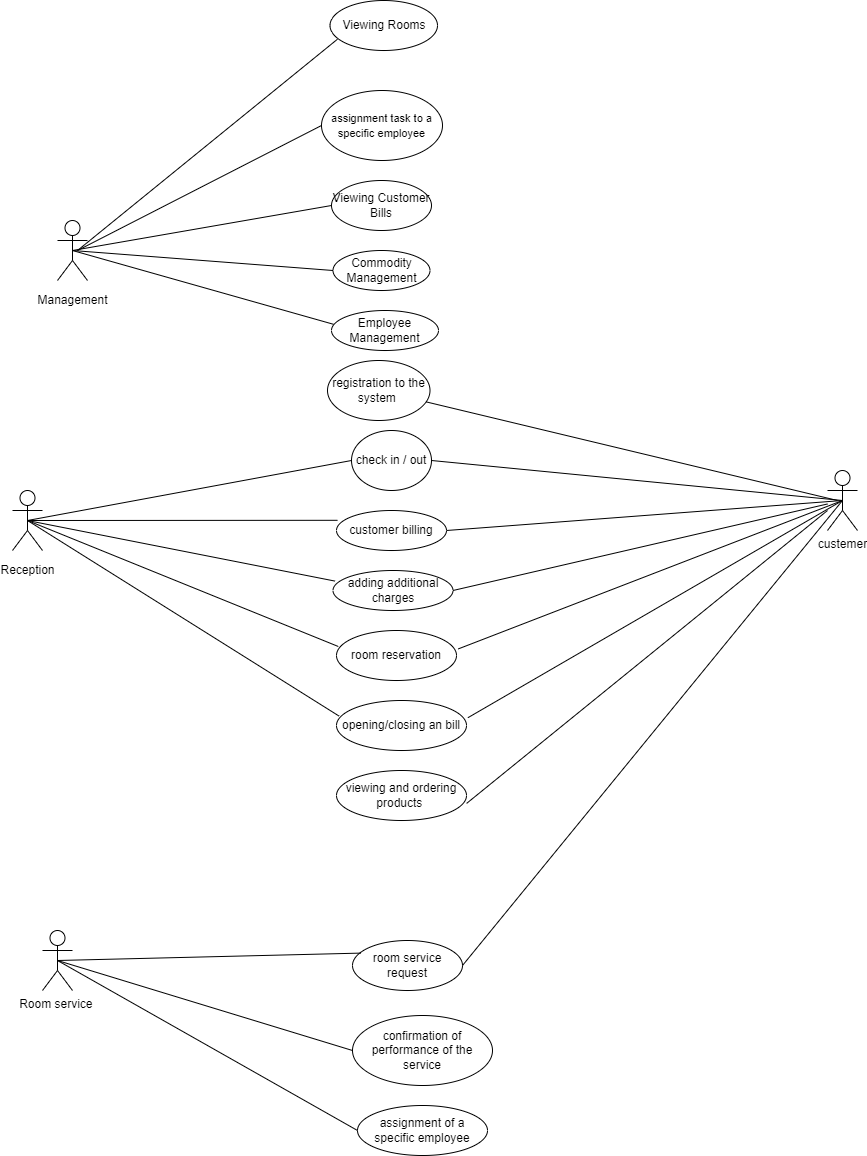

The diagram above was exported from draw.io. Its source (the exported page's mxGraphModel, read from the mxfile embedded in the PNG):
<mxGraphModel dx="1972" dy="1839" grid="1" gridSize="10" guides="1" tooltips="1" connect="1" arrows="1" fold="1" page="1" pageScale="1" pageWidth="827" pageHeight="1169" math="0" shadow="0">
  <root>
    <mxCell id="0" />
    <mxCell id="1" parent="0" />
    <mxCell id="Zkh4Q2NKJdjU8CESHUH6-2" value="&lt;span style=&quot;font-family: &amp;#34;arial&amp;#34; , sans-serif&quot;&gt;&lt;font style=&quot;font-size: 12px&quot;&gt;Reception&lt;/font&gt;&lt;/span&gt;&lt;span style=&quot;font-size: 14.0pt ; font-family: &amp;#34;arial&amp;#34; , sans-serif&quot;&gt;&lt;/span&gt;" style="shape=umlActor;verticalLabelPosition=bottom;verticalAlign=top;html=1;outlineConnect=0;" parent="1" vertex="1">
      <mxGeometry x="105" y="330" width="30" height="60" as="geometry" />
    </mxCell>
    <mxCell id="Zkh4Q2NKJdjU8CESHUH6-3" value="&lt;span style=&quot;font-family: &amp;#34;arial&amp;#34; , sans-serif&quot;&gt;&lt;font style=&quot;font-size: 12px&quot;&gt;Management&lt;/font&gt;&lt;/span&gt;&lt;span style=&quot;font-size: 14.0pt ; font-family: &amp;#34;arial&amp;#34; , sans-serif&quot;&gt;&lt;/span&gt;" style="shape=umlActor;verticalLabelPosition=bottom;verticalAlign=top;html=1;outlineConnect=0;" parent="1" vertex="1">
      <mxGeometry x="150" y="60" width="30" height="60" as="geometry" />
    </mxCell>
    <mxCell id="Zkh4Q2NKJdjU8CESHUH6-7" value="&lt;span style=&quot;font-family: &amp;#34;arial&amp;#34; , sans-serif&quot;&gt;&lt;font style=&quot;font-size: 12px&quot;&gt;Room service&amp;nbsp;&lt;/font&gt;&lt;/span&gt;" style="shape=umlActor;verticalLabelPosition=bottom;verticalAlign=top;html=1;outlineConnect=0;" parent="1" vertex="1">
      <mxGeometry x="135" y="770" width="30" height="60" as="geometry" />
    </mxCell>
    <mxCell id="Zkh4Q2NKJdjU8CESHUH6-9" value="custemer" style="shape=umlActor;verticalLabelPosition=bottom;verticalAlign=top;html=1;outlineConnect=0;" parent="1" vertex="1">
      <mxGeometry x="920" y="310" width="30" height="60" as="geometry" />
    </mxCell>
    <mxCell id="Zkh4Q2NKJdjU8CESHUH6-12" value="check in / out" style="ellipse;whiteSpace=wrap;html=1;" parent="1" vertex="1">
      <mxGeometry x="444" y="270" width="80" height="60" as="geometry" />
    </mxCell>
    <mxCell id="Zkh4Q2NKJdjU8CESHUH6-23" value="&lt;span style=&quot;font-family: &amp;#34;arial&amp;#34; , sans-serif&quot;&gt;&lt;font style=&quot;font-size: 12px&quot;&gt;Commodity Management&lt;/font&gt;&lt;/span&gt;" style="ellipse;whiteSpace=wrap;html=1;" parent="1" vertex="1">
      <mxGeometry x="425.5" y="90" width="97" height="40" as="geometry" />
    </mxCell>
    <mxCell id="Zkh4Q2NKJdjU8CESHUH6-27" value="&lt;span style=&quot;font-family: &amp;#34;arial&amp;#34; , sans-serif&quot;&gt;&lt;font style=&quot;font-size: 12px&quot;&gt;adding additional charges&lt;/font&gt;&lt;/span&gt;" style="ellipse;whiteSpace=wrap;html=1;" parent="1" vertex="1">
      <mxGeometry x="425.5" y="410" width="120" height="40" as="geometry" />
    </mxCell>
    <mxCell id="Zkh4Q2NKJdjU8CESHUH6-28" value="&lt;span style=&quot;font-family: &amp;#34;arial&amp;#34; , sans-serif&quot;&gt;&lt;font style=&quot;font-size: 12px&quot;&gt;opening/closing an bill&lt;/font&gt;&lt;/span&gt;" style="ellipse;whiteSpace=wrap;html=1;" parent="1" vertex="1">
      <mxGeometry x="429" y="540" width="130" height="50" as="geometry" />
    </mxCell>
    <mxCell id="Zkh4Q2NKJdjU8CESHUH6-29" value="&lt;span style=&quot;font-family: &amp;#34;arial&amp;#34; , sans-serif&quot;&gt;&lt;font style=&quot;font-size: 12px&quot;&gt;customer billing&lt;/font&gt;&lt;/span&gt;" style="ellipse;whiteSpace=wrap;html=1;" parent="1" vertex="1">
      <mxGeometry x="429" y="350" width="110" height="40" as="geometry" />
    </mxCell>
    <mxCell id="Zkh4Q2NKJdjU8CESHUH6-30" value="&lt;span style=&quot;font-family: &amp;#34;arial&amp;#34; , sans-serif&quot;&gt;&lt;font style=&quot;font-size: 12px&quot;&gt;room reservation&lt;/font&gt;&lt;/span&gt;" style="ellipse;whiteSpace=wrap;html=1;" parent="1" vertex="1">
      <mxGeometry x="429" y="470" width="120" height="50" as="geometry" />
    </mxCell>
    <mxCell id="Zkh4Q2NKJdjU8CESHUH6-32" value="&lt;span style=&quot;font-family: &amp;#34;arial&amp;#34; , sans-serif&quot;&gt;&lt;font style=&quot;font-size: 12px&quot;&gt;Viewing Customer Bills&lt;/font&gt;&lt;/span&gt;" style="ellipse;whiteSpace=wrap;html=1;" parent="1" vertex="1">
      <mxGeometry x="424" y="20" width="100" height="50" as="geometry" />
    </mxCell>
    <mxCell id="Zkh4Q2NKJdjU8CESHUH6-35" value="&lt;span style=&quot;font-family: &amp;#34;arial&amp;#34; , sans-serif&quot;&gt;&lt;font style=&quot;font-size: 12px&quot;&gt;confirmation of performance of the service&lt;/font&gt;&lt;/span&gt;" style="ellipse;whiteSpace=wrap;html=1;" parent="1" vertex="1">
      <mxGeometry x="445" y="855" width="140" height="70" as="geometry" />
    </mxCell>
    <mxCell id="Zkh4Q2NKJdjU8CESHUH6-36" value="&lt;span style=&quot;font-family: &amp;#34;arial&amp;#34; , sans-serif&quot;&gt;&lt;font style=&quot;font-size: 12px&quot;&gt;assignment of a specific employee&lt;/font&gt;&lt;/span&gt;" style="ellipse;whiteSpace=wrap;html=1;" parent="1" vertex="1">
      <mxGeometry x="450" y="945" width="130" height="50" as="geometry" />
    </mxCell>
    <mxCell id="Zkh4Q2NKJdjU8CESHUH6-37" value="&lt;span style=&quot;font-family: &amp;#34;arial&amp;#34; , sans-serif&quot;&gt;&lt;font style=&quot;font-size: 12px&quot;&gt;Employee Management&lt;/font&gt;&lt;/span&gt;" style="ellipse;whiteSpace=wrap;html=1;" parent="1" vertex="1">
      <mxGeometry x="424" y="150" width="107" height="40" as="geometry" />
    </mxCell>
    <mxCell id="Zkh4Q2NKJdjU8CESHUH6-38" value="&lt;span style=&quot;font-size:14.0pt;font-family:&amp;quot;Arial&amp;quot;,sans-serif;&lt;br/&gt;mso-fareast-font-family:&amp;quot;Times New Roman&amp;quot;;mso-ansi-language:EN-US;mso-fareast-language:&lt;br/&gt;HE;mso-bidi-language:HE&quot;&gt;room service request&lt;/span&gt;" style="ellipse;whiteSpace=wrap;html=1;" parent="1" vertex="1">
      <mxGeometry x="445" y="780" width="110" height="50" as="geometry" />
    </mxCell>
    <mxCell id="Zkh4Q2NKJdjU8CESHUH6-45" value="" style="endArrow=none;html=1;rounded=0;fontSize=12;exitX=1;exitY=0.5;exitDx=0;exitDy=0;entryX=0.5;entryY=0.5;entryDx=0;entryDy=0;entryPerimeter=0;" parent="1" source="Zkh4Q2NKJdjU8CESHUH6-29" target="Zkh4Q2NKJdjU8CESHUH6-9" edge="1">
      <mxGeometry width="50" height="50" relative="1" as="geometry">
        <mxPoint x="410" y="290" as="sourcePoint" />
        <mxPoint x="460" y="240" as="targetPoint" />
      </mxGeometry>
    </mxCell>
    <mxCell id="Zkh4Q2NKJdjU8CESHUH6-46" value="" style="endArrow=none;html=1;rounded=0;fontSize=12;exitX=0.009;exitY=0.245;exitDx=0;exitDy=0;exitPerimeter=0;entryX=0.5;entryY=0.5;entryDx=0;entryDy=0;entryPerimeter=0;" parent="1" source="Zkh4Q2NKJdjU8CESHUH6-29" target="Zkh4Q2NKJdjU8CESHUH6-2" edge="1">
      <mxGeometry width="50" height="50" relative="1" as="geometry">
        <mxPoint x="410" y="290" as="sourcePoint" />
        <mxPoint x="460" y="240" as="targetPoint" />
      </mxGeometry>
    </mxCell>
    <mxCell id="Zkh4Q2NKJdjU8CESHUH6-47" value="" style="endArrow=none;html=1;rounded=0;fontSize=12;entryX=0.5;entryY=0.5;entryDx=0;entryDy=0;entryPerimeter=0;exitX=1;exitY=0.5;exitDx=0;exitDy=0;" parent="1" source="Zkh4Q2NKJdjU8CESHUH6-12" target="Zkh4Q2NKJdjU8CESHUH6-9" edge="1">
      <mxGeometry width="50" height="50" relative="1" as="geometry">
        <mxPoint x="410" y="290" as="sourcePoint" />
        <mxPoint x="460" y="240" as="targetPoint" />
      </mxGeometry>
    </mxCell>
    <mxCell id="Zkh4Q2NKJdjU8CESHUH6-48" value="" style="endArrow=none;html=1;rounded=0;fontSize=12;exitX=0.5;exitY=0.5;exitDx=0;exitDy=0;exitPerimeter=0;entryX=0;entryY=0.5;entryDx=0;entryDy=0;" parent="1" source="Zkh4Q2NKJdjU8CESHUH6-2" target="Zkh4Q2NKJdjU8CESHUH6-12" edge="1">
      <mxGeometry width="50" height="50" relative="1" as="geometry">
        <mxPoint x="410" y="290" as="sourcePoint" />
        <mxPoint x="460" y="240" as="targetPoint" />
      </mxGeometry>
    </mxCell>
    <mxCell id="Zkh4Q2NKJdjU8CESHUH6-50" value="" style="endArrow=none;html=1;rounded=0;fontSize=12;entryX=0.5;entryY=0.5;entryDx=0;entryDy=0;entryPerimeter=0;exitX=0.019;exitY=0.345;exitDx=0;exitDy=0;exitPerimeter=0;" parent="1" source="Zkh4Q2NKJdjU8CESHUH6-37" target="Zkh4Q2NKJdjU8CESHUH6-3" edge="1">
      <mxGeometry width="50" height="50" relative="1" as="geometry">
        <mxPoint x="410" y="290" as="sourcePoint" />
        <mxPoint x="460" y="240" as="targetPoint" />
      </mxGeometry>
    </mxCell>
    <mxCell id="Zkh4Q2NKJdjU8CESHUH6-51" value="" style="endArrow=none;html=1;rounded=0;fontSize=12;entryX=0.5;entryY=0.5;entryDx=0;entryDy=0;entryPerimeter=0;exitX=0;exitY=0.5;exitDx=0;exitDy=0;" parent="1" source="Zkh4Q2NKJdjU8CESHUH6-23" target="Zkh4Q2NKJdjU8CESHUH6-3" edge="1">
      <mxGeometry width="50" height="50" relative="1" as="geometry">
        <mxPoint x="410" y="290" as="sourcePoint" />
        <mxPoint x="460" y="240" as="targetPoint" />
      </mxGeometry>
    </mxCell>
    <mxCell id="Zkh4Q2NKJdjU8CESHUH6-52" value="" style="endArrow=none;html=1;rounded=0;fontSize=12;entryX=0.5;entryY=0.5;entryDx=0;entryDy=0;entryPerimeter=0;exitX=0;exitY=0.5;exitDx=0;exitDy=0;" parent="1" source="Zkh4Q2NKJdjU8CESHUH6-32" target="Zkh4Q2NKJdjU8CESHUH6-3" edge="1">
      <mxGeometry width="50" height="50" relative="1" as="geometry">
        <mxPoint x="410" y="290" as="sourcePoint" />
        <mxPoint x="460" y="240" as="targetPoint" />
      </mxGeometry>
    </mxCell>
    <mxCell id="Zkh4Q2NKJdjU8CESHUH6-53" value="" style="endArrow=none;html=1;rounded=0;fontSize=12;exitX=0.017;exitY=0.265;exitDx=0;exitDy=0;exitPerimeter=0;entryX=0.5;entryY=0.5;entryDx=0;entryDy=0;entryPerimeter=0;" parent="1" source="Zkh4Q2NKJdjU8CESHUH6-27" target="Zkh4Q2NKJdjU8CESHUH6-2" edge="1">
      <mxGeometry width="50" height="50" relative="1" as="geometry">
        <mxPoint x="439.99" y="369.79999999999995" as="sourcePoint" />
        <mxPoint x="175" y="310" as="targetPoint" />
      </mxGeometry>
    </mxCell>
    <mxCell id="Zkh4Q2NKJdjU8CESHUH6-54" value="" style="endArrow=none;html=1;rounded=0;fontSize=12;exitX=1;exitY=0.5;exitDx=0;exitDy=0;" parent="1" source="Zkh4Q2NKJdjU8CESHUH6-27" target="Zkh4Q2NKJdjU8CESHUH6-9" edge="1">
      <mxGeometry width="50" height="50" relative="1" as="geometry">
        <mxPoint x="449.99" y="379.79999999999995" as="sourcePoint" />
        <mxPoint x="185" y="320" as="targetPoint" />
      </mxGeometry>
    </mxCell>
    <mxCell id="Zkh4Q2NKJdjU8CESHUH6-56" value="" style="endArrow=none;html=1;rounded=0;fontSize=12;exitX=0.015;exitY=0.32;exitDx=0;exitDy=0;exitPerimeter=0;entryX=0.5;entryY=0.5;entryDx=0;entryDy=0;entryPerimeter=0;" parent="1" source="Zkh4Q2NKJdjU8CESHUH6-30" target="Zkh4Q2NKJdjU8CESHUH6-2" edge="1">
      <mxGeometry width="50" height="50" relative="1" as="geometry">
        <mxPoint x="437.53999999999996" y="430.5999999999999" as="sourcePoint" />
        <mxPoint x="130" y="370" as="targetPoint" />
      </mxGeometry>
    </mxCell>
    <mxCell id="Zkh4Q2NKJdjU8CESHUH6-57" value="" style="endArrow=none;html=1;rounded=0;fontSize=12;exitX=0.5;exitY=0.5;exitDx=0;exitDy=0;exitPerimeter=0;entryX=1.015;entryY=0.368;entryDx=0;entryDy=0;entryPerimeter=0;" parent="1" source="Zkh4Q2NKJdjU8CESHUH6-9" target="Zkh4Q2NKJdjU8CESHUH6-30" edge="1">
      <mxGeometry width="50" height="50" relative="1" as="geometry">
        <mxPoint x="447.53999999999996" y="440.5999999999999" as="sourcePoint" />
        <mxPoint x="140" y="380" as="targetPoint" />
      </mxGeometry>
    </mxCell>
    <mxCell id="Zkh4Q2NKJdjU8CESHUH6-58" value="" style="endArrow=none;html=1;rounded=0;fontSize=12;exitX=0.02;exitY=0.312;exitDx=0;exitDy=0;exitPerimeter=0;entryX=0.5;entryY=0.5;entryDx=0;entryDy=0;entryPerimeter=0;" parent="1" source="Zkh4Q2NKJdjU8CESHUH6-28" target="Zkh4Q2NKJdjU8CESHUH6-2" edge="1">
      <mxGeometry width="50" height="50" relative="1" as="geometry">
        <mxPoint x="440.79999999999995" y="496" as="sourcePoint" />
        <mxPoint x="130" y="370" as="targetPoint" />
      </mxGeometry>
    </mxCell>
    <mxCell id="Zkh4Q2NKJdjU8CESHUH6-59" value="" style="endArrow=none;html=1;rounded=0;fontSize=12;exitX=1.011;exitY=0.344;exitDx=0;exitDy=0;exitPerimeter=0;entryX=0.5;entryY=0.5;entryDx=0;entryDy=0;entryPerimeter=0;" parent="1" source="Zkh4Q2NKJdjU8CESHUH6-28" target="Zkh4Q2NKJdjU8CESHUH6-9" edge="1">
      <mxGeometry width="50" height="50" relative="1" as="geometry">
        <mxPoint x="450.79999999999995" y="506" as="sourcePoint" />
        <mxPoint x="140" y="380" as="targetPoint" />
      </mxGeometry>
    </mxCell>
    <mxCell id="Zkh4Q2NKJdjU8CESHUH6-63" value="" style="endArrow=none;html=1;rounded=0;fontSize=12;exitX=0;exitY=0.5;exitDx=0;exitDy=0;entryX=0.5;entryY=0.5;entryDx=0;entryDy=0;entryPerimeter=0;" parent="1" source="Zkh4Q2NKJdjU8CESHUH6-35" target="Zkh4Q2NKJdjU8CESHUH6-7" edge="1">
      <mxGeometry width="50" height="50" relative="1" as="geometry">
        <mxPoint x="453.5799999999999" y="715.5999999999999" as="sourcePoint" />
        <mxPoint x="130" y="655" as="targetPoint" />
      </mxGeometry>
    </mxCell>
    <mxCell id="Zkh4Q2NKJdjU8CESHUH6-64" value="" style="endArrow=none;html=1;rounded=0;fontSize=12;exitX=1;exitY=0.5;exitDx=0;exitDy=0;entryX=0.5;entryY=0.5;entryDx=0;entryDy=0;entryPerimeter=0;" parent="1" source="Zkh4Q2NKJdjU8CESHUH6-38" target="Zkh4Q2NKJdjU8CESHUH6-9" edge="1">
      <mxGeometry width="50" height="50" relative="1" as="geometry">
        <mxPoint x="478.5799999999999" y="660.5999999999999" as="sourcePoint" />
        <mxPoint x="155" y="600" as="targetPoint" />
      </mxGeometry>
    </mxCell>
    <mxCell id="Zkh4Q2NKJdjU8CESHUH6-65" value="" style="endArrow=none;html=1;rounded=0;fontSize=12;exitX=0.076;exitY=0.252;exitDx=0;exitDy=0;exitPerimeter=0;entryX=0.5;entryY=0.5;entryDx=0;entryDy=0;entryPerimeter=0;" parent="1" source="Zkh4Q2NKJdjU8CESHUH6-38" target="Zkh4Q2NKJdjU8CESHUH6-7" edge="1">
      <mxGeometry width="50" height="50" relative="1" as="geometry">
        <mxPoint x="473.5799999999999" y="735.5999999999999" as="sourcePoint" />
        <mxPoint x="150" y="675" as="targetPoint" />
      </mxGeometry>
    </mxCell>
    <mxCell id="Zkh4Q2NKJdjU8CESHUH6-66" value="" style="endArrow=none;html=1;rounded=0;fontSize=12;exitX=0;exitY=0.5;exitDx=0;exitDy=0;entryX=0.5;entryY=0.5;entryDx=0;entryDy=0;entryPerimeter=0;" parent="1" source="Zkh4Q2NKJdjU8CESHUH6-36" target="Zkh4Q2NKJdjU8CESHUH6-7" edge="1">
      <mxGeometry width="50" height="50" relative="1" as="geometry">
        <mxPoint x="463.3599999999999" y="802.5999999999999" as="sourcePoint" />
        <mxPoint x="145" y="815" as="targetPoint" />
      </mxGeometry>
    </mxCell>
    <mxCell id="J_TZmgjgblCKQR_l4FYI-1" value="&lt;span style=&quot;font-family: Arial, sans-serif;&quot;&gt;&lt;font style=&quot;font-size: 11px;&quot;&gt;assignment task to a specific employee&lt;/font&gt;&lt;/span&gt;" style="ellipse;whiteSpace=wrap;html=1;" vertex="1" parent="1">
      <mxGeometry x="414" y="-70" width="121" height="70" as="geometry" />
    </mxCell>
    <mxCell id="J_TZmgjgblCKQR_l4FYI-2" value="" style="endArrow=none;html=1;rounded=0;fontSize=12;exitX=0;exitY=0.5;exitDx=0;exitDy=0;" edge="1" parent="1" source="J_TZmgjgblCKQR_l4FYI-1">
      <mxGeometry width="50" height="50" relative="1" as="geometry">
        <mxPoint x="434" y="55" as="sourcePoint" />
        <mxPoint x="170" y="90" as="targetPoint" />
      </mxGeometry>
    </mxCell>
    <mxCell id="J_TZmgjgblCKQR_l4FYI-3" value="&lt;span style=&quot;font-size:14.0pt;font-family:&amp;quot;Arial&amp;quot;,sans-serif;&lt;br/&gt;mso-fareast-font-family:&amp;quot;Times New Roman&amp;quot;;mso-ansi-language:EN-US;mso-fareast-language:&lt;br/&gt;HE;mso-bidi-language:HE&quot;&gt;Viewing Rooms&lt;/span&gt;" style="ellipse;whiteSpace=wrap;html=1;" vertex="1" parent="1">
      <mxGeometry x="422.5" y="-160" width="107.5" height="50" as="geometry" />
    </mxCell>
    <mxCell id="J_TZmgjgblCKQR_l4FYI-4" value="" style="endArrow=none;html=1;rounded=0;fontSize=12;exitX=0.069;exitY=0.775;exitDx=0;exitDy=0;exitPerimeter=0;" edge="1" parent="1" source="J_TZmgjgblCKQR_l4FYI-3">
      <mxGeometry width="50" height="50" relative="1" as="geometry">
        <mxPoint x="424" y="-25" as="sourcePoint" />
        <mxPoint x="170" y="90" as="targetPoint" />
      </mxGeometry>
    </mxCell>
    <mxCell id="J_TZmgjgblCKQR_l4FYI-5" value="&lt;span style=&quot;font-size:14.0pt;font-family:&amp;quot;Arial&amp;quot;,sans-serif;&lt;br/&gt;mso-fareast-font-family:&amp;quot;Times New Roman&amp;quot;;mso-ansi-language:EN-US;mso-fareast-language:&lt;br/&gt;HE;mso-bidi-language:HE&quot;&gt;registration to the system&amp;nbsp;&lt;/span&gt;" style="ellipse;whiteSpace=wrap;html=1;" vertex="1" parent="1">
      <mxGeometry x="420" y="200" width="102.5" height="60" as="geometry" />
    </mxCell>
    <mxCell id="J_TZmgjgblCKQR_l4FYI-6" value="" style="endArrow=none;html=1;rounded=0;fontSize=12;" edge="1" parent="1" source="J_TZmgjgblCKQR_l4FYI-5">
      <mxGeometry width="50" height="50" relative="1" as="geometry">
        <mxPoint x="534" y="310" as="sourcePoint" />
        <mxPoint x="930" y="340" as="targetPoint" />
      </mxGeometry>
    </mxCell>
    <mxCell id="J_TZmgjgblCKQR_l4FYI-7" value="&lt;span style=&quot;font-size:14.0pt;font-family:&amp;quot;Arial&amp;quot;,sans-serif;&lt;br/&gt;mso-fareast-font-family:&amp;quot;Times New Roman&amp;quot;;mso-ansi-language:EN-US;mso-fareast-language:&lt;br/&gt;HE;mso-bidi-language:HE&quot;&gt;viewing and ordering products&amp;nbsp;&lt;/span&gt;" style="ellipse;whiteSpace=wrap;html=1;" vertex="1" parent="1">
      <mxGeometry x="429" y="610" width="130" height="50" as="geometry" />
    </mxCell>
    <mxCell id="J_TZmgjgblCKQR_l4FYI-8" value="" style="endArrow=none;html=1;rounded=0;fontSize=12;exitX=1.001;exitY=0.658;exitDx=0;exitDy=0;exitPerimeter=0;" edge="1" parent="1" source="J_TZmgjgblCKQR_l4FYI-7">
      <mxGeometry width="50" height="50" relative="1" as="geometry">
        <mxPoint x="565" y="815" as="sourcePoint" />
        <mxPoint x="920" y="350" as="targetPoint" />
      </mxGeometry>
    </mxCell>
  </root>
</mxGraphModel>